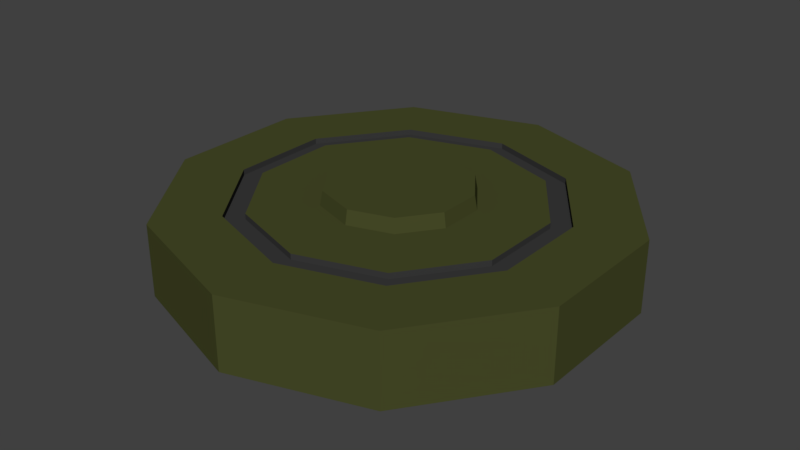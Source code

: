 # Source: Mine.blend  (saved by Blender 2.78.0; exported with 4.5.12 LTS)
import bpy
from mathutils import Matrix  # noqa: F401  (used for matrix-valued properties, if any)

bpy.ops.wm.read_factory_settings(use_empty=True)
scene = bpy.context.scene
scene.name = 'Scene'

# ---- collections
col_collection_1 = bpy.data.collections.new('Collection 1'); scene.collection.children.link(col_collection_1)

# ---- materials (node trees are filled in below, after node groups)
mat_black = bpy.data.materials.new('Black')
mat_black.alpha_threshold = 0.0
mat_black.use_transparent_shadow = False
mat_black.diffuse_color = (0.04203, 0.04203, 0.04203, 1.0)
mat_black.roughness = 0.5
mat_metal = bpy.data.materials.new('Metal')
mat_metal.alpha_threshold = 0.0
mat_metal.use_transparent_shadow = False
mat_metal.diffuse_color = (0.2961, 0.2542, 0.2462, 1.0)
mat_metal.roughness = 0.5
mat_green = bpy.data.materials.new('Green')
mat_green.alpha_threshold = 0.0
mat_green.use_transparent_shadow = False
mat_green.diffuse_color = (0.06301, 0.07036, 0.02122, 1.0)
mat_green.roughness = 0.5

# ---- material node trees

# ---- world
world_world = bpy.data.worlds.new('World'); scene.world = world_world
world_world.color = (0.05088, 0.05088, 0.05088)
world_world.use_sun_shadow = False
world_world.sun_shadow_jitter_overblur = 0.0
world_world.cycles.sampling_method = 'MANUAL'

# ---- meshes
me_cylinder = bpy.data.meshes.new('Cylinder')
me_cylinder.from_pydata([(4.096e-09, 1.0, -0.1666), (4.096e-09, 1.0, 0.1518), (0.5878, 0.809, -0.1666), (0.5878, 0.809, 0.1518), (0.9511, 0.309, -0.1666), (0.9511, 0.309, 0.1518), (0.9511, -0.309, -0.1666), (0.9511, -0.309, 0.1518), (0.5878, -0.809, -0.1666), (0.5878, -0.809, 0.1518), (-8.333e-08, -1.0, -0.1666), (-8.333e-08, -1.0, 0.1518), (-0.5878, -0.809, -0.1666), (-0.5878, -0.809, 0.1518), (-0.9511, -0.309, -0.1666), (-0.9511, -0.309, 0.1518), (-0.9511, 0.309, -0.1666), (-0.9511, 0.309, 0.1518), (-0.5878, 0.809, -0.1666), (-0.5878, 0.809, 0.1518), (0.4182, 0.5756, 0.1518), (1.269e-08, 0.7115, 0.1518), (0.6767, 0.2199, 0.1518), (0.6767, -0.2199, 0.1518), (0.4182, -0.5756, 0.1518), (-4.951e-08, -0.7115, 0.1518), (-0.4182, -0.5756, 0.1518), (-0.6767, -0.2199, 0.1518), (-0.6767, 0.2199, 0.1518), (-0.4182, 0.5756, 0.1518), (0.4182, 0.5756, 0.1268), (1.169e-08, 0.7115, 0.1268), (0.6767, 0.2199, 0.1268), (0.6767, -0.2199, 0.1268), (0.4182, -0.5756, 0.1268), (-5.051e-08, -0.7115, 0.1268), (-0.4182, -0.5756, 0.1268), (-0.6767, -0.2199, 0.1268), (-0.6767, 0.2199, 0.1268), (-0.4182, 0.5756, 0.1268), (0.3656, 0.5032, 0.1268), (1.374e-08, 0.622, 0.1268), (0.5916, 0.1922, 0.1268), (0.5916, -0.1922, 0.1268), (0.3656, -0.5032, 0.1268), (-4.065e-08, -0.622, 0.1268), (-0.3656, -0.5032, 0.1268), (-0.5916, -0.1922, 0.1268), (-0.5916, 0.1922, 0.1268), (-0.3656, 0.5032, 0.1268), (0.3656, 0.5032, 0.1518), (1.472e-08, 0.622, 0.1518), (0.5916, 0.1922, 0.1518), (0.5916, -0.1922, 0.1518), (0.3656, -0.5032, 0.1518), (-3.966e-08, -0.622, 0.1518), (-0.3656, -0.5032, 0.1518), (-0.5916, -0.1922, 0.1518), (-0.5916, 0.1922, 0.1518), (-0.3656, 0.5032, 0.1518), (0.1917, 0.2639, 0.1518), (1.959e-08, 0.3261, 0.1518), (0.3102, 0.1008, 0.1518), (0.3102, -0.1008, 0.1518), (0.1917, -0.2639, 0.1518), (-8.923e-09, -0.3261, 0.1518), (-0.1917, -0.2639, 0.1518), (-0.3102, -0.1008, 0.1518), (-0.3102, 0.1008, 0.1518), (-0.1917, 0.2639, 0.1518), (0.185, 0.2546, 0.2146), (2.343e-08, 0.3148, 0.2146), (0.2994, 0.09727, 0.2146), (0.2994, -0.09727, 0.2146), (0.185, -0.2546, 0.2146), (-4.085e-09, -0.3148, 0.2146), (-0.185, -0.2546, 0.2146), (-0.2994, -0.09727, 0.2146), (-0.2994, 0.09727, 0.2146), (-0.185, 0.2546, 0.2146)], [], [(0, 1, 3, 2), (2, 3, 5, 4), (4, 5, 7, 6), (6, 7, 9, 8), (8, 9, 11, 10), (10, 11, 13, 12), (12, 13, 15, 14), (14, 15, 17, 16), (19, 17, 28, 29), (16, 17, 19, 18), (18, 19, 1, 0), (0, 2, 4, 6, 8, 10, 12, 14, 16, 18), (27, 26, 36, 37), (17, 15, 27, 28), (15, 13, 26, 27), (13, 11, 25, 26), (11, 9, 24, 25), (9, 7, 23, 24), (3, 1, 21, 20), (7, 5, 22, 23), (5, 3, 20, 22), (1, 19, 29, 21), (34, 33, 43, 44), (24, 23, 33, 34), (20, 21, 31, 30), (28, 27, 37, 38), (25, 24, 34, 35), (22, 20, 30, 32), (29, 28, 38, 39), (26, 25, 35, 36), (23, 22, 32, 33), (21, 29, 39, 31), (40, 41, 51, 50), (30, 31, 41, 40), (38, 37, 47, 48), (35, 34, 44, 45), (32, 30, 40, 42), (39, 38, 48, 49), (36, 35, 45, 46), (33, 32, 42, 43), (31, 39, 49, 41), (37, 36, 46, 47), (55, 54, 64, 65), (48, 47, 57, 58), (45, 44, 54, 55), (42, 40, 50, 52), (49, 48, 58, 59), (46, 45, 55, 56), (43, 42, 52, 53), (41, 49, 59, 51), (47, 46, 56, 57), (44, 43, 53, 54), (62, 60, 70, 72), (52, 50, 60, 62), (59, 58, 68, 69), (56, 55, 65, 66), (53, 52, 62, 63), (51, 59, 69, 61), (57, 56, 66, 67), (54, 53, 63, 64), (50, 51, 61, 60), (58, 57, 67, 68), (70, 71, 79, 78, 77, 76, 75, 74, 73, 72), (69, 68, 78, 79), (66, 65, 75, 76), (63, 62, 72, 73), (61, 69, 79, 71), (67, 66, 76, 77), (64, 63, 73, 74), (60, 61, 71, 70), (68, 67, 77, 78), (65, 64, 74, 75)])
me_cylinder.polygons.foreach_set('material_index', [2, 2, 2, 2, 2, 2, 2, 2, 2, 2, 2, 2, 0, 2, 2, 2, 2, 2, 2, 2, 2, 2, 0, 0, 0, 0, 0, 0, 0, 0, 0, 0, 0, 0, 0, 0, 0, 0, 0, 0, 0, 0, 2, 0, 0, 0, 0, 0, 0, 0, 0, 0, 2, 2, 2, 2, 2, 2, 2, 2, 2, 2, 2, 2, 2, 2, 2, 2, 2, 2, 2, 2])
me_cylinder.materials.append(mat_black)
me_cylinder.materials.append(mat_metal)
me_cylinder.materials.append(mat_green)
me_cylinder.use_remesh_preserve_volume = False
me_cylinder.use_remesh_preserve_attributes = False
me_cylinder.use_mirror_vertex_groups = False
me_cylinder.update()

# ---- objects
ob_mine = bpy.data.objects.new('Mine', me_cylinder)

# ---- transforms, parenting, visibility, modifiers, constraints
ob_mine.location = (-2.327e-09, 4.345e-09, 0.05917)
ob_mine.scale = (0.2384, 0.2384, 0.2384)
ob_mine.lineart.crease_threshold = 0.0

# ---- collection membership
col_collection_1.objects.link(ob_mine)

# ---- scene / render settings (as saved in the file)
scene.frame_start = 1; scene.frame_end = 250; scene.frame_set(1)
scene.render.engine = 'BLENDER_EEVEE_NEXT'
scene.render.resolution_percentage = 50
scene.render.dither_intensity = 0.0
scene.cycles.use_denoising = False
scene.cycles.samples = 128
scene.cycles.sampling_pattern = 'TABULATED_SOBOL'
scene.cycles.light_sampling_threshold = 0.0
scene.cycles.use_adaptive_sampling = False
scene.cycles.use_light_tree = False
scene.cycles.blur_glossy = 0.0
scene.cycles.sample_clamp_indirect = 0.0
scene.view_settings.view_transform = 'Standard'
bpy.context.view_layer.update()

# ---- added for rendering (the .blend has no active camera and no usable light): camera, sun
cam_auto = bpy.data.cameras.new('AutoCamera')
cam_auto.lens = 50.0
cam_auto.sensor_width = 36.0
cam_auto.clip_end = 1000.0
ob_auto_camera = bpy.data.objects.new('AutoCamera', cam_auto)
scene.collection.objects.link(ob_auto_camera)
ob_auto_camera.location = (0.614485, -0.737382, 0.556479)
ob_auto_camera.rotation_euler = (1.09748, -7.21219e-08, 0.694738)
scene.camera = ob_auto_camera
light_auto_sun = bpy.data.lights.new('AutoSun', 'SUN')
light_auto_sun.energy = 3.0
light_auto_sun.angle = 0.0523599
ob_auto_sun = bpy.data.objects.new('AutoSun', light_auto_sun)
scene.collection.objects.link(ob_auto_sun)
ob_auto_sun.rotation_euler = (0.872665, 0.174533, 0.523599)
bpy.context.view_layer.update()
